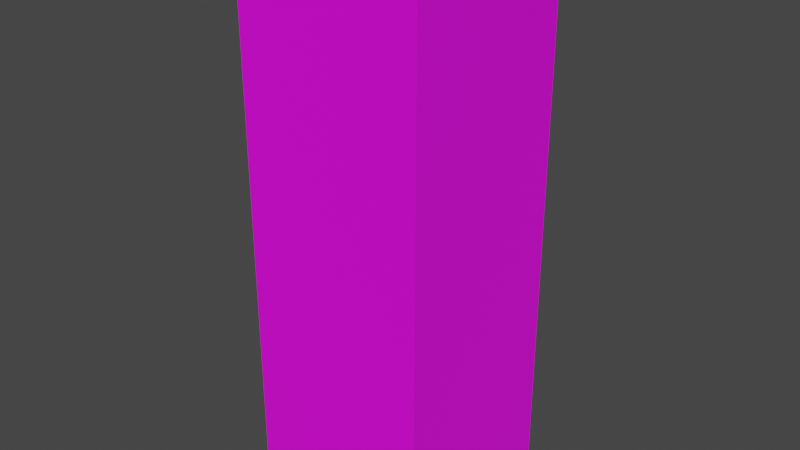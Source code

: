 # Source: enemy_test.blend  (saved by Blender 3.6.11; exported with 4.5.12 LTS)
import bpy
from mathutils import Matrix  # noqa: F401  (used for matrix-valued properties, if any)

bpy.ops.wm.read_factory_settings(use_empty=True)
scene = bpy.context.scene
scene.name = 'Scene'

# ---- collections
col_collection = bpy.data.collections.new('Collection'); scene.collection.children.link(col_collection)

# ---- images (referenced by path relative to the original .blend; pixels are not part of the script)
import os
ASSET_DIR = os.environ.get("B2B_ASSET_DIR", "")  # directory of the original .blend (textures are referenced by path, not embedded)
HERE = os.path.dirname(os.path.abspath(__file__))  # packed textures are extracted next to this script under _unpacked/

def load_image(name, relpath, width, height, colorspace="sRGB"):
    """Load a texture the original file referenced (path relative to the .blend, or extracted next to this script)."""
    p = next((c for c in (os.path.join(HERE, relpath), os.path.join(ASSET_DIR, relpath)) if relpath and os.path.exists(c)), "")
    if p:
        img = bpy.data.images.load(p, check_existing=True)
        img.name = name
    else:  # same state as the original file: an image datablock whose file is absent (Cycles renders it pink)
        img = bpy.data.images.new(name, width, height)
        img.source = "FILE"
        img.filepath = "//" + (relpath or name)
    img.colorspace_settings.name = colorspace
    return img
img_temp = load_image('temp', 'temp.png', 1024, 1024, 'sRGB')

# ---- materials (node trees are filled in below, after node groups)
mat_material = bpy.data.materials.new('Material')
mat_material.alpha_threshold = 0.0
mat_material.use_transparent_shadow = False
mat_material.roughness = 0.5
mat_material.line_color = (0.0, 0.0, 0.0, 1.0)

# ---- material node trees
mat_material.use_nodes = True; mat_material.node_tree.nodes.clear()
_N = mat_material.node_tree.nodes; _L = mat_material.node_tree.links
n0 = _N.new('ShaderNodeOutputMaterial'); n0.name = 'Material Output'; n0.location = (300, 300)
n1 = _N.new('ShaderNodeBsdfPrincipled'); n1.name = 'Principled BSDF'; n1.location = (10, 300)
n1.distribution = 'GGX'
n1.subsurface_method = 'RANDOM_WALK_SKIN'
n1.inputs[3].default_value = 1.45
n1.inputs[27].default_value = (0.0, 0.0, 0.0, 1.0)
n1.inputs[28].default_value = 1.0
n2 = _N.new('ShaderNodeTexImage'); n2.name = 'Image Texture'; n2.location = (-280, 280)
n2.image = img_temp
_L.new(n1.outputs[0], n0.inputs[0])
_L.new(n2.outputs[0], n1.inputs[0])
n0.is_active_output = True

# ---- world
world_world = bpy.data.worlds.new('World'); scene.world = world_world
world_world.use_nodes = True; world_world.node_tree.nodes.clear()
_N = world_world.node_tree.nodes; _L = world_world.node_tree.links
n0 = _N.new('ShaderNodeOutputWorld'); n0.name = 'World Output'; n0.location = (300, 300)
n1 = _N.new('ShaderNodeBackground'); n1.name = 'Background'; n1.location = (10, 300)
n1.inputs[0].default_value = (0.05088, 0.05088, 0.05088, 1.0)
_L.new(n1.outputs[0], n0.inputs[0])
n0.is_active_output = True
world_world.color = (0.05088, 0.05088, 0.05088)
world_world.use_sun_shadow = False
world_world.sun_shadow_jitter_overblur = 0.0

# ---- meshes
me_cube = bpy.data.meshes.new('Cube')
me_cube.from_pydata([(1.0, 1.0, 1.0), (1.0, 1.0, -1.0), (1.0, -1.0, 1.0), (1.0, -1.0, -1.0), (-1.0, 1.0, 1.0), (-1.0, 1.0, -1.0), (-1.0, -1.0, 1.0), (-1.0, -1.0, -1.0)], [], [(0, 4, 6, 2), (3, 2, 6, 7), (7, 6, 4, 5), (5, 1, 3, 7), (1, 0, 2, 3), (5, 4, 0, 1)])
_uv = me_cube.uv_layers.new(name='UVMap')
_uv.uv.foreach_set('vector', [0.625, 0.5, 0.875, 0.5, 0.875, 0.75, 0.625, 0.75, 0.375, 0.75, 0.625, 0.75, 0.625, 1.0, 0.375, 1.0, 0.375, 0.0, 0.625, 0.0, 0.625, 0.25, 0.375, 0.25, 0.125, 0.5, 0.375, 0.5, 0.375, 0.75, 0.125, 0.75, 0.375, 0.5, 0.625, 0.5, 0.625, 0.75, 0.375, 0.75, 0.375, 0.25, 0.625, 0.25, 0.625, 0.5, 0.375, 0.5])
me_cube.materials.append(mat_material)
me_cube.use_mirror_vertex_groups = False
me_cube.update()

# ---- objects
ob_enemy_test = bpy.data.objects.new('Enemy_test', me_cube)

# ---- transforms, parenting, visibility, modifiers, constraints
ob_enemy_test.location = (0.0, 0.0, 0.0)
ob_enemy_test.scale = (1.0, 1.0, 3.0)
ob_enemy_test.lock_rotations_4d = False
ob_enemy_test.empty_display_type = 'ARROWS'
ob_enemy_test.lineart.crease_threshold = 0.0

# ---- collection membership
col_collection.objects.link(ob_enemy_test)

# ---- scene / render settings (as saved in the file)
scene.frame_start = 1; scene.frame_end = 250; scene.frame_set(1)
scene.render.engine = 'BLENDER_EEVEE_NEXT'
scene.cycles.sampling_pattern = 'TABULATED_SOBOL'
scene.view_settings.view_transform = 'Filmic'
bpy.context.view_layer.update()

# ---- added for rendering (the .blend has no active camera and no usable light): camera, sun
cam_auto = bpy.data.cameras.new('AutoCamera')
cam_auto.lens = 50.0
cam_auto.sensor_width = 36.0
cam_auto.clip_end = 1000.0
ob_auto_camera = bpy.data.objects.new('AutoCamera', cam_auto)
scene.collection.objects.link(ob_auto_camera)
ob_auto_camera.location = (6.13725, -7.3647, 4.9098)
ob_auto_camera.rotation_euler = (1.09748, -7.21219e-08, 0.694738)
scene.camera = ob_auto_camera
light_auto_sun = bpy.data.lights.new('AutoSun', 'SUN')
light_auto_sun.energy = 3.0
light_auto_sun.angle = 0.0523599
ob_auto_sun = bpy.data.objects.new('AutoSun', light_auto_sun)
scene.collection.objects.link(ob_auto_sun)
ob_auto_sun.rotation_euler = (0.872665, 0.174533, 0.523599)
bpy.context.view_layer.update()
